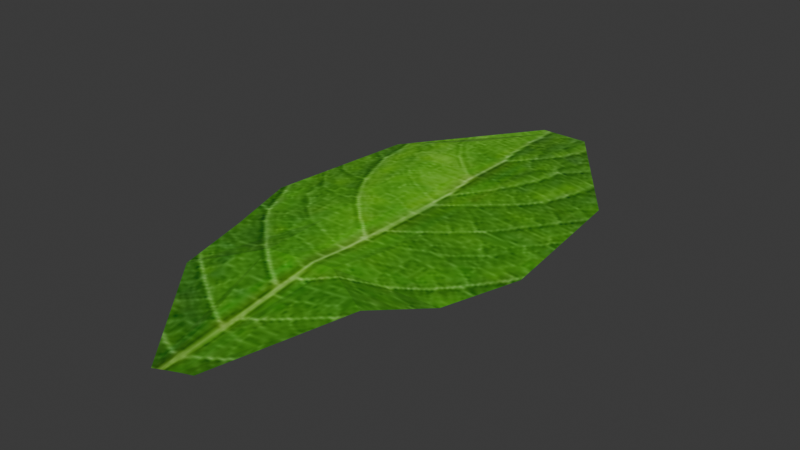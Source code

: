 # Source: leaf.blender.blend  (saved by Blender 5.0.119; exported with 4.5.12 LTS)
import bpy
from mathutils import Matrix  # noqa: F401  (used for matrix-valued properties, if any)

bpy.ops.wm.read_factory_settings(use_empty=True)
scene = bpy.context.scene
scene.name = 'Scene'

# ---- collections
col_collection = bpy.data.collections.new('Collection'); scene.collection.children.link(col_collection)

# ---- images (referenced by path relative to the original .blend; pixels are not part of the script)
import os
ASSET_DIR = os.environ.get("B2B_ASSET_DIR", "")  # directory of the original .blend (textures are referenced by path, not embedded)
HERE = os.path.dirname(os.path.abspath(__file__))  # packed textures are extracted next to this script under _unpacked/

def load_image(name, relpath, width, height, colorspace="sRGB"):
    """Load a texture the original file referenced (path relative to the .blend, or extracted next to this script)."""
    p = next((c for c in (os.path.join(HERE, relpath), os.path.join(ASSET_DIR, relpath)) if relpath and os.path.exists(c)), "")
    if p:
        img = bpy.data.images.load(p, check_existing=True)
        img.name = name
    else:  # same state as the original file: an image datablock whose file is absent (Cycles renders it pink)
        img = bpy.data.images.new(name, width, height)
        img.source = "FILE"
        img.filepath = "//" + (relpath or name)
    img.colorspace_settings.name = colorspace
    return img
img_download_jpg = load_image('download.jpg', '_unpacked/download.f1b9f64b.jpg', 275, 183, 'sRGB')

# ---- materials (node trees are filled in below, after node groups)
mat_leaf1 = bpy.data.materials.new('leaf1')

# ---- material node trees
mat_leaf1.use_nodes = True; mat_leaf1.node_tree.nodes.clear()
_N = mat_leaf1.node_tree.nodes; _L = mat_leaf1.node_tree.links
n0 = _N.new('ShaderNodeBsdfPrincipled'); n0.name = 'Principled BSDF'; n0.location = (-200, 100)
n1 = _N.new('ShaderNodeOutputMaterial'); n1.name = 'Material Output'; n1.location = (200, 100)
n2 = _N.new('ShaderNodeTexImage'); n2.name = 'Image Texture'; n2.location = (-490, 75)
n2.image = img_download_jpg
_L.new(n0.outputs[0], n1.inputs[0])
_L.new(n2.outputs[0], n0.inputs[0])
n1.is_active_output = True

# ---- world
world_world = bpy.data.worlds.new('World'); scene.world = world_world
world_world.use_nodes = True; world_world.node_tree.nodes.clear()
_N = world_world.node_tree.nodes; _L = world_world.node_tree.links
n0 = _N.new('ShaderNodeOutputWorld'); n0.name = 'World Output'; n0.location = (200, 100)
n1 = _N.new('ShaderNodeBackground'); n1.name = 'Background'; n1.location = (-200, 100)
n1.inputs[0].default_value = (0.05088, 0.05088, 0.05088, 1.0)
_L.new(n1.outputs[0], n0.inputs[0])
n0.is_active_output = True
world_world.color = (0.05088, 0.05088, 0.05088)
world_world.sun_shadow_jitter_overblur = 0.0

# ---- meshes
me_plane_001 = bpy.data.meshes.new('Plane.001')
me_plane_001.from_pydata([(-1.334, -1.102, -0.03157), (1.199, -0.9155, 0.2246), (-1.902, 1.0, 0.0), (1.902, 1.0, 0.0), (-1.659, 3.103, 0.0), (1.659, 3.103, 0.0), (-0.3435, 4.911, 0.0), (0.3435, 4.911, 0.0), (-0.174, -2.584, -0.2095), (0.458, -2.543, -0.04445), (-0.6592, -0.4144, 0.1065), (-0.8362, 1.632, 0.09312), (-0.7352, 3.735, 0.09312), (-0.1429, 4.911, 0.0), (0.01203, -2.573, -0.1554), (0.2758, -0.3477, 0.1528), (0.2434, -2.558, -0.0936), (0.5609, 1.632, 0.09312), (0.4836, 3.735, 0.09312), (0.1094, 4.911, 0.0), (-1.786, 2.008, 0.0), (1.786, 2.008, 0.0), (-0.7877, 2.64, 0.09312), (0.5238, 2.64, 0.09312), (-1.572, -0.05655, 2.666e-05), (1.572, -0.05646, 0.0001438), (-0.6997, 0.5749, 0.09342), (0.4544, 0.5755, 0.09391)], [], [(27, 25, 3, 17), (23, 21, 5, 18), (18, 5, 7, 19), (10, 0, 8, 14), (15, 10, 14, 16), (4, 12, 13, 6), (20, 22, 12, 4), (24, 26, 11, 2), (1, 15, 16, 9), (12, 18, 19, 13), (22, 23, 18, 12), (26, 27, 17, 11), (11, 17, 23, 22), (2, 11, 22, 20), (17, 3, 21, 23), (10, 15, 27, 26), (0, 10, 26, 24), (15, 1, 25, 27)])
_uv = me_plane_001.uv_layers.new(name='UVMap')
_uv.uv.foreach_set('vector', [0.3878, 0.4683, 0.3338, 0.3171, 0.4279, 0.276, 0.4817, 0.4564, 0.5708, 0.4635, 0.517, 0.2938, 0.6137, 0.3132, 0.6672, 0.4714, 0.6672, 0.4714, 0.6137, 0.3132, 0.7712, 0.4922, 0.7709, 0.5234, 0.2987, 0.6154, 0.237, 0.706, 0.104, 0.5527, 0.1058, 0.5269, 0.3052, 0.4904, 0.2987, 0.6154, 0.1058, 0.5269, 0.1077, 0.4951, 0.6092, 0.7547, 0.6655, 0.6322, 0.7705, 0.5569, 0.7702, 0.5835, 0.5122, 0.7698, 0.5691, 0.6376, 0.6655, 0.6322, 0.6092, 0.7547, 0.3296, 0.7382, 0.3864, 0.6223, 0.4799, 0.6422, 0.4228, 0.7835, 0.2552, 0.3662, 0.3052, 0.4904, 0.1077, 0.4951, 0.1094, 0.4659, 0.6655, 0.6322, 0.6672, 0.4714, 0.7709, 0.5234, 0.7705, 0.5569, 0.5691, 0.6376, 0.5708, 0.4635, 0.6672, 0.4714, 0.6655, 0.6322, 0.3864, 0.6223, 0.3878, 0.4683, 0.4817, 0.4564, 0.4799, 0.6422, 0.4799, 0.6422, 0.4817, 0.4564, 0.5708, 0.4635, 0.5691, 0.6376, 0.4228, 0.7835, 0.4799, 0.6422, 0.5691, 0.6376, 0.5122, 0.7698, 0.4817, 0.4564, 0.4279, 0.276, 0.517, 0.2938, 0.5708, 0.4635, 0.2987, 0.6154, 0.3052, 0.4904, 0.3878, 0.4683, 0.3864, 0.6223, 0.237, 0.706, 0.2987, 0.6154, 0.3864, 0.6223, 0.3296, 0.7382, 0.3052, 0.4904, 0.2552, 0.3662, 0.3338, 0.3171, 0.3878, 0.4683])
me_plane_001.materials.append(mat_leaf1)
me_plane_001.update()

# ---- objects
ob_plane = bpy.data.objects.new('Plane', me_plane_001)

# ---- transforms, parenting, visibility, modifiers, constraints
ob_plane.location = (0.3041, -3.562, 0.1757)
ob_plane.scale = (0.9858, 0.9858, 0.9858)

# ---- collection membership
col_collection.objects.link(ob_plane)

# ---- scene / render settings (as saved in the file)
scene.frame_start = 1; scene.frame_end = 250; scene.frame_set(1)
scene.render.engine = 'BLENDER_EEVEE_NEXT'
scene.render.bake_bias = 0.0
scene.render.bake_samples = 0
scene.cycles.sampling_pattern = 'TABULATED_SOBOL'
scene.eevee.use_volume_custom_range = False
bpy.context.view_layer.update()

# ---- added for rendering (the .blend has no active camera and no usable light): camera, sun
cam_auto = bpy.data.cameras.new('AutoCamera')
cam_auto.lens = 50.0
cam_auto.sensor_width = 36.0
cam_auto.clip_end = 1000.0
ob_auto_camera = bpy.data.objects.new('AutoCamera', cam_auto)
scene.collection.objects.link(ob_auto_camera)
ob_auto_camera.location = (7.98083, -11.6268, 6.32457)
ob_auto_camera.rotation_euler = (1.09748, -7.21219e-08, 0.694738)
scene.camera = ob_auto_camera
light_auto_sun = bpy.data.lights.new('AutoSun', 'SUN')
light_auto_sun.energy = 3.0
light_auto_sun.angle = 0.0523599
ob_auto_sun = bpy.data.objects.new('AutoSun', light_auto_sun)
scene.collection.objects.link(ob_auto_sun)
ob_auto_sun.rotation_euler = (0.872665, 0.174533, 0.523599)
bpy.context.view_layer.update()

